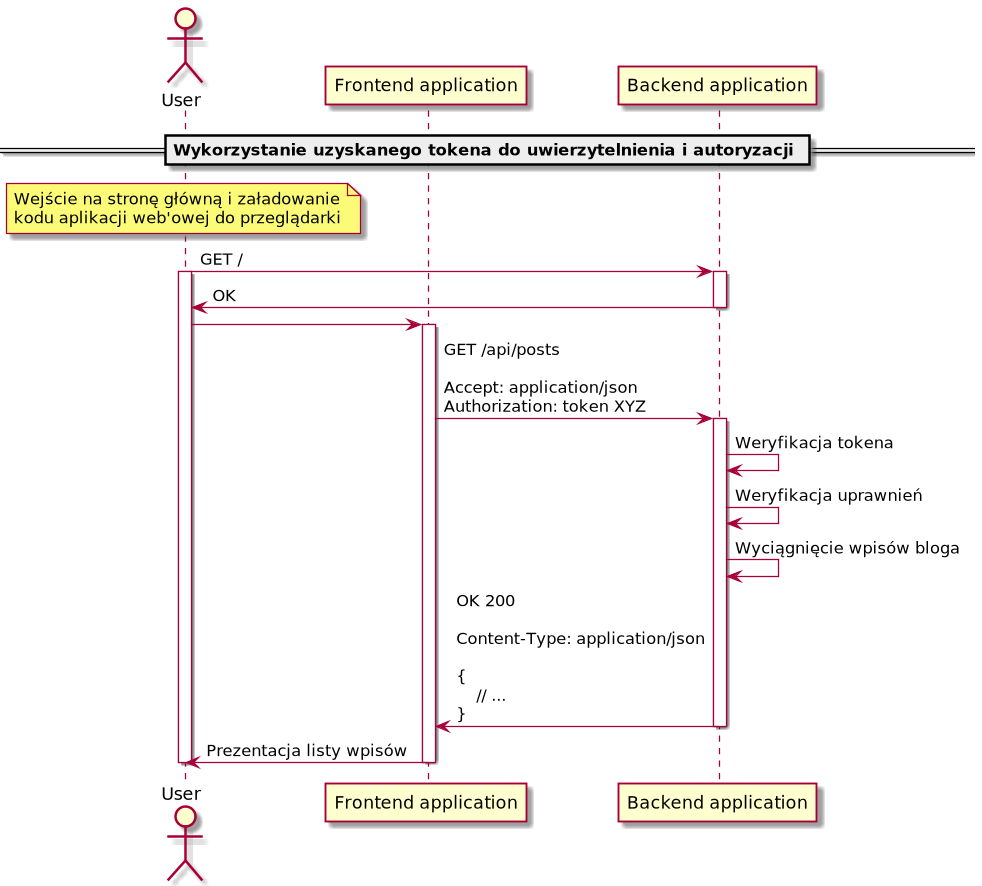

The diagram above was rendered by PlantUML. Its source (embedded in the PNG):
@startuml

' 1) Diagram komponentów
' 2) Diagram architektury
' 3) Diagram sekwencji zakładania konta użytkownika
' 4) Diagram sekwencji uwierzytelniania użytkownika
' 5) Diagram sekwencji autoryzacji (long live credentials => short live credentials & authorize)

actor "User" as user
participant "Frontend application" as frontendApp
participant "Backend application" as backendApp

== Wykorzystanie uzyskanego tokena do uwierzytelnienia i autoryzacji ==
note over user
Wejście na stronę główną i załadowanie
kodu aplikacji web'owej do przeglądarki
end note
user -> backendApp : GET /
activate user
activate backendApp
backendApp -> user : OK
deactivate backendApp
user -> frontendApp
activate frontendApp
frontendApp -> backendApp : GET /api/posts\n\nAccept: application/json\nAuthorization: token XYZ
activate backendApp
backendApp -> backendApp : Weryfikacja tokena
backendApp -> backendApp : Weryfikacja uprawnień
backendApp -> backendApp : Wyciągnięcie wpisów bloga
backendApp -> frontendApp : OK 200\n\nContent-Type: application/json\n\n{\n    // ...\n}
deactivate backendApp
frontendApp -> user : Prezentacja listy wpisów
deactivate frontendApp
deactivate user

@enduml